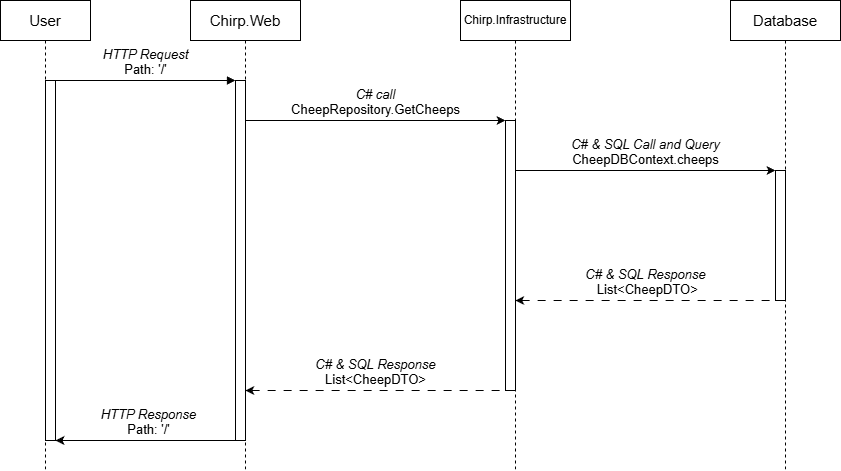

The diagram above was exported from draw.io. Its source (the exported page's mxGraphModel, read from the mxfile embedded in the PNG):
<mxGraphModel dx="942" dy="642" grid="0" gridSize="10" guides="1" tooltips="1" connect="1" arrows="1" fold="1" page="1" pageScale="1" pageWidth="850" pageHeight="1100" math="0" shadow="0">
  <root>
    <mxCell id="0" />
    <mxCell id="1" parent="0" />
    <mxCell id="aM9ryv3xv72pqoxQDRHE-1" value="&lt;font style=&quot;font-size: 15px;&quot;&gt;User&lt;/font&gt;" style="shape=umlLifeline;perimeter=lifelinePerimeter;whiteSpace=wrap;html=1;container=0;dropTarget=0;collapsible=0;recursiveResize=0;outlineConnect=0;portConstraint=eastwest;newEdgeStyle={&quot;edgeStyle&quot;:&quot;elbowEdgeStyle&quot;,&quot;elbow&quot;:&quot;vertical&quot;,&quot;curved&quot;:0,&quot;rounded&quot;:0};" parent="1" vertex="1">
      <mxGeometry x="80" y="40" width="90" height="470" as="geometry" />
    </mxCell>
    <mxCell id="aM9ryv3xv72pqoxQDRHE-2" value="" style="html=1;points=[];perimeter=orthogonalPerimeter;outlineConnect=0;targetShapes=umlLifeline;portConstraint=eastwest;newEdgeStyle={&quot;edgeStyle&quot;:&quot;elbowEdgeStyle&quot;,&quot;elbow&quot;:&quot;vertical&quot;,&quot;curved&quot;:0,&quot;rounded&quot;:0};" parent="aM9ryv3xv72pqoxQDRHE-1" vertex="1">
      <mxGeometry x="45" y="80" width="10" height="360" as="geometry" />
    </mxCell>
    <mxCell id="aM9ryv3xv72pqoxQDRHE-5" value="&lt;font style=&quot;font-size: 15px;&quot;&gt;Chirp.Web&lt;/font&gt;" style="shape=umlLifeline;perimeter=lifelinePerimeter;whiteSpace=wrap;html=1;container=0;dropTarget=0;collapsible=0;recursiveResize=0;outlineConnect=0;portConstraint=eastwest;newEdgeStyle={&quot;edgeStyle&quot;:&quot;elbowEdgeStyle&quot;,&quot;elbow&quot;:&quot;vertical&quot;,&quot;curved&quot;:0,&quot;rounded&quot;:0};" parent="1" vertex="1">
      <mxGeometry x="270" y="40" width="110" height="470" as="geometry" />
    </mxCell>
    <mxCell id="aM9ryv3xv72pqoxQDRHE-6" value="" style="html=1;points=[];perimeter=orthogonalPerimeter;outlineConnect=0;targetShapes=umlLifeline;portConstraint=eastwest;newEdgeStyle={&quot;edgeStyle&quot;:&quot;elbowEdgeStyle&quot;,&quot;elbow&quot;:&quot;vertical&quot;,&quot;curved&quot;:0,&quot;rounded&quot;:0};" parent="aM9ryv3xv72pqoxQDRHE-5" vertex="1">
      <mxGeometry x="45" y="80" width="10" height="360" as="geometry" />
    </mxCell>
    <mxCell id="aM9ryv3xv72pqoxQDRHE-7" value="&lt;i&gt;&lt;font style=&quot;font-size: 13px;&quot;&gt;HTTP Request&lt;/font&gt;&lt;/i&gt;&lt;div&gt;&lt;font style=&quot;font-size: 13px;&quot;&gt;Path: '/'&lt;/font&gt;&lt;/div&gt;" style="html=1;verticalAlign=bottom;endArrow=block;edgeStyle=elbowEdgeStyle;elbow=vertical;curved=0;rounded=0;" parent="1" source="aM9ryv3xv72pqoxQDRHE-2" target="aM9ryv3xv72pqoxQDRHE-6" edge="1">
      <mxGeometry relative="1" as="geometry">
        <mxPoint x="195" y="130" as="sourcePoint" />
        <Array as="points">
          <mxPoint x="180" y="120" />
        </Array>
      </mxGeometry>
    </mxCell>
    <mxCell id="9dzD17S70cex56hJFyjR-1" value="&lt;font style=&quot;font-size: 13px;&quot;&gt;&lt;i style=&quot;&quot;&gt;C# call&lt;/i&gt;&lt;br&gt;&lt;/font&gt;&lt;div&gt;&lt;font style=&quot;font-size: 13px;&quot;&gt;CheepRepository.GetCheeps&lt;/font&gt;&lt;/div&gt;" style="html=1;verticalAlign=bottom;endArrow=classic;edgeStyle=elbowEdgeStyle;elbow=vertical;curved=0;rounded=0;endFill=1;" edge="1" parent="1" source="aM9ryv3xv72pqoxQDRHE-5" target="9dzD17S70cex56hJFyjR-3">
      <mxGeometry relative="1" as="geometry">
        <mxPoint x="385" y="160" as="sourcePoint" />
        <Array as="points">
          <mxPoint x="440" y="160" />
          <mxPoint x="590" y="160" />
          <mxPoint x="435" y="159.78" />
        </Array>
        <mxPoint x="635" y="160" as="targetPoint" />
      </mxGeometry>
    </mxCell>
    <mxCell id="9dzD17S70cex56hJFyjR-2" value="Chirp.Infrastructure" style="shape=umlLifeline;perimeter=lifelinePerimeter;whiteSpace=wrap;html=1;container=0;dropTarget=0;collapsible=0;recursiveResize=0;outlineConnect=0;portConstraint=eastwest;newEdgeStyle={&quot;edgeStyle&quot;:&quot;elbowEdgeStyle&quot;,&quot;elbow&quot;:&quot;vertical&quot;,&quot;curved&quot;:0,&quot;rounded&quot;:0};" vertex="1" parent="1">
      <mxGeometry x="540" y="40" width="110" height="470" as="geometry" />
    </mxCell>
    <mxCell id="9dzD17S70cex56hJFyjR-3" value="" style="html=1;points=[];perimeter=orthogonalPerimeter;outlineConnect=0;targetShapes=umlLifeline;portConstraint=eastwest;newEdgeStyle={&quot;edgeStyle&quot;:&quot;elbowEdgeStyle&quot;,&quot;elbow&quot;:&quot;vertical&quot;,&quot;curved&quot;:0,&quot;rounded&quot;:0};" vertex="1" parent="9dzD17S70cex56hJFyjR-2">
      <mxGeometry x="45" y="120" width="10" height="270" as="geometry" />
    </mxCell>
    <mxCell id="9dzD17S70cex56hJFyjR-4" value="&lt;font style=&quot;font-size: 15px;&quot;&gt;Database&lt;/font&gt;" style="shape=umlLifeline;perimeter=lifelinePerimeter;whiteSpace=wrap;html=1;container=0;dropTarget=0;collapsible=0;recursiveResize=0;outlineConnect=0;portConstraint=eastwest;newEdgeStyle={&quot;edgeStyle&quot;:&quot;elbowEdgeStyle&quot;,&quot;elbow&quot;:&quot;vertical&quot;,&quot;curved&quot;:0,&quot;rounded&quot;:0};" vertex="1" parent="1">
      <mxGeometry x="810" y="40" width="110" height="470" as="geometry" />
    </mxCell>
    <mxCell id="9dzD17S70cex56hJFyjR-5" value="" style="html=1;points=[];perimeter=orthogonalPerimeter;outlineConnect=0;targetShapes=umlLifeline;portConstraint=eastwest;newEdgeStyle={&quot;edgeStyle&quot;:&quot;elbowEdgeStyle&quot;,&quot;elbow&quot;:&quot;vertical&quot;,&quot;curved&quot;:0,&quot;rounded&quot;:0};" vertex="1" parent="9dzD17S70cex56hJFyjR-4">
      <mxGeometry x="45" y="170" width="10" height="130" as="geometry" />
    </mxCell>
    <mxCell id="9dzD17S70cex56hJFyjR-6" value="&lt;font style=&quot;font-size: 13px;&quot;&gt;&lt;i style=&quot;&quot;&gt;C# &amp;amp; SQL Call and Query&lt;/i&gt;&lt;br&gt;&lt;/font&gt;&lt;div&gt;&lt;font style=&quot;font-size: 13px;&quot;&gt;CheepDBContext.cheeps&lt;/font&gt;&lt;/div&gt;" style="html=1;verticalAlign=bottom;endArrow=classic;edgeStyle=elbowEdgeStyle;elbow=vertical;curved=0;rounded=0;endFill=1;" edge="1" parent="1" source="9dzD17S70cex56hJFyjR-2" target="9dzD17S70cex56hJFyjR-5">
      <mxGeometry relative="1" as="geometry">
        <mxPoint x="609.9992592592594" y="180" as="sourcePoint" />
        <Array as="points">
          <mxPoint x="840" y="210" />
          <mxPoint x="810.24" y="180" />
          <mxPoint x="655.24" y="179.78" />
        </Array>
        <mxPoint x="870" y="180" as="targetPoint" />
      </mxGeometry>
    </mxCell>
    <mxCell id="9dzD17S70cex56hJFyjR-7" value="&lt;font style=&quot;font-size: 13px;&quot;&gt;&lt;i style=&quot;&quot;&gt;C# &amp;amp; SQL Response&lt;/i&gt;&lt;br&gt;&lt;/font&gt;&lt;div&gt;&lt;font style=&quot;font-size: 13px;&quot;&gt;&amp;nbsp;List&amp;lt;CheepDTO&amp;gt;&lt;/font&gt;&lt;/div&gt;" style="html=1;verticalAlign=bottom;endArrow=none;edgeStyle=elbowEdgeStyle;elbow=vertical;curved=0;rounded=0;endFill=0;startArrow=classic;startFill=1;dashed=1;dashPattern=8 8;" edge="1" parent="1" source="9dzD17S70cex56hJFyjR-2" target="9dzD17S70cex56hJFyjR-5">
      <mxGeometry relative="1" as="geometry">
        <mxPoint x="650" y="270" as="sourcePoint" />
        <Array as="points">
          <mxPoint x="840" y="340" />
          <mxPoint x="830" y="390" />
          <mxPoint x="750" y="230" />
          <mxPoint x="800" y="270" />
          <mxPoint x="645" y="219.78" />
        </Array>
        <mxPoint x="910" y="270" as="targetPoint" />
      </mxGeometry>
    </mxCell>
    <mxCell id="9dzD17S70cex56hJFyjR-8" value="&lt;font style=&quot;font-size: 13px;&quot;&gt;&lt;i style=&quot;&quot;&gt;C# &amp;amp; SQL Response&lt;/i&gt;&lt;br&gt;&lt;/font&gt;&lt;div&gt;&lt;font style=&quot;font-size: 13px;&quot;&gt;List&amp;lt;CheepDTO&amp;gt;&lt;/font&gt;&lt;/div&gt;" style="html=1;verticalAlign=bottom;endArrow=none;edgeStyle=elbowEdgeStyle;elbow=vertical;curved=0;rounded=0;endFill=0;startArrow=classic;startFill=1;dashed=1;dashPattern=8 8;" edge="1" parent="1">
      <mxGeometry relative="1" as="geometry">
        <mxPoint x="324.75925925925935" y="429.9999999999999" as="sourcePoint" />
        <Array as="points">
          <mxPoint x="395" y="430" />
          <mxPoint x="445" y="470" />
          <mxPoint x="290" y="419.78" />
        </Array>
        <mxPoint x="585" y="429.9999999999999" as="targetPoint" />
      </mxGeometry>
    </mxCell>
    <mxCell id="9dzD17S70cex56hJFyjR-9" value="&lt;i&gt;&lt;font style=&quot;font-size: 13px;&quot;&gt;HTTP Response&lt;/font&gt;&lt;/i&gt;&lt;div&gt;&lt;font style=&quot;font-size: 13px;&quot;&gt;Path: '/'&lt;/font&gt;&lt;/div&gt;" style="html=1;verticalAlign=bottom;endArrow=none;edgeStyle=elbowEdgeStyle;elbow=vertical;curved=0;rounded=0;endFill=0;startArrow=classic;startFill=1;" edge="1" parent="1" source="aM9ryv3xv72pqoxQDRHE-2">
      <mxGeometry relative="1" as="geometry">
        <mxPoint x="140" y="479.89" as="sourcePoint" />
        <Array as="points">
          <mxPoint x="330" y="480" />
          <mxPoint x="170" y="519.89" />
          <mxPoint x="15" y="469.66999999999996" />
        </Array>
        <mxPoint x="320" y="479.8899999999999" as="targetPoint" />
      </mxGeometry>
    </mxCell>
  </root>
</mxGraphModel>